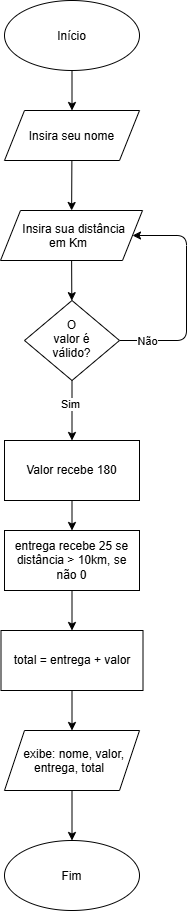

The diagram above was exported from draw.io. Its source (the exported page's mxGraphModel, read from the mxfile embedded in the PNG):
<mxGraphModel dx="2005" dy="1273" grid="1" gridSize="10" guides="1" tooltips="1" connect="1" arrows="1" fold="1" page="1" pageScale="1" pageWidth="850" pageHeight="1100" math="0" shadow="0">
  <root>
    <mxCell id="0" />
    <mxCell id="1" parent="0" />
    <mxCell id="P5-szXhhf6bS1FsBH4s0-3" edge="1" parent="1" source="P5-szXhhf6bS1FsBH4s0-1" style="edgeStyle=none;html=1;" target="P5-szXhhf6bS1FsBH4s0-2" value="">
      <mxGeometry relative="1" as="geometry" />
    </mxCell>
    <mxCell id="P5-szXhhf6bS1FsBH4s0-1" parent="1" style="ellipse;whiteSpace=wrap;html=1;shapeInside=1;" value="Início" vertex="1">
      <mxGeometry height="70" width="135" x="358" y="60" as="geometry" />
    </mxCell>
    <mxCell id="P5-szXhhf6bS1FsBH4s0-5" edge="1" parent="1" source="P5-szXhhf6bS1FsBH4s0-2" style="edgeStyle=none;html=1;" target="P5-szXhhf6bS1FsBH4s0-4" value="">
      <mxGeometry relative="1" as="geometry" />
    </mxCell>
    <mxCell id="P5-szXhhf6bS1FsBH4s0-2" parent="1" style="shape=parallelogram;perimeter=parallelogramPerimeter;whiteSpace=wrap;html=1;shapeInside=1;fixedSize=1;" value="Insira seu nome" vertex="1">
      <mxGeometry height="50" width="135" x="358" y="170" as="geometry" />
    </mxCell>
    <mxCell id="P5-szXhhf6bS1FsBH4s0-8" edge="1" parent="1" source="P5-szXhhf6bS1FsBH4s0-4" style="edgeStyle=none;html=1;" target="P5-szXhhf6bS1FsBH4s0-7" value="">
      <mxGeometry relative="1" as="geometry" />
    </mxCell>
    <mxCell id="P5-szXhhf6bS1FsBH4s0-4" parent="1" style="shape=parallelogram;perimeter=parallelogramPerimeter;whiteSpace=wrap;html=1;shapeInside=1;fixedSize=1;" value="Insira sua distância&lt;div&gt;em Km&lt;/div&gt;" vertex="1">
      <mxGeometry height="50" width="142" x="354" y="270" as="geometry" />
    </mxCell>
    <mxCell id="P5-szXhhf6bS1FsBH4s0-9" edge="1" parent="1" source="P5-szXhhf6bS1FsBH4s0-7" style="edgeStyle=none;html=1;entryX=1;entryY=0.5;entryDx=0;entryDy=0;" target="P5-szXhhf6bS1FsBH4s0-4">
      <mxGeometry relative="1" as="geometry">
        <Array as="points">
          <mxPoint x="540" y="400" />
          <mxPoint x="540" y="295" />
        </Array>
      </mxGeometry>
    </mxCell>
    <mxCell id="P5-szXhhf6bS1FsBH4s0-10" connectable="0" parent="P5-szXhhf6bS1FsBH4s0-9" style="edgeLabel;html=1;align=center;verticalAlign=middle;resizable=0;points=[];inheritText=fontFamily,fontSize,fontStyle,textOpacity,labelBorderColor,labelBorderWidth,labelBackgroundColor,defaultLabelBackgroundColor,labelPadding;fontColor=light-dark(#000000,#FF0000);" value="Não" vertex="1">
      <mxGeometry relative="1" x="-0.6903" y="3" as="geometry">
        <mxPoint x="-8" y="3" as="offset" />
      </mxGeometry>
    </mxCell>
    <mxCell id="P5-szXhhf6bS1FsBH4s0-12" edge="1" parent="1" source="P5-szXhhf6bS1FsBH4s0-7" style="edgeStyle=none;html=1;" target="P5-szXhhf6bS1FsBH4s0-11" value="">
      <mxGeometry relative="1" as="geometry" />
    </mxCell>
    <mxCell id="P5-szXhhf6bS1FsBH4s0-13" connectable="0" parent="P5-szXhhf6bS1FsBH4s0-12" style="edgeLabel;html=1;align=center;verticalAlign=middle;resizable=0;points=[];inheritText=fontFamily,fontSize,fontStyle,textOpacity,labelBorderColor,labelBorderWidth,labelBackgroundColor,defaultLabelBackgroundColor,labelPadding;fontColor=light-dark(#000000,#43FF00);" value="Sim" vertex="1">
      <mxGeometry relative="1" x="-0.2222" y="-2" as="geometry">
        <mxPoint as="offset" />
      </mxGeometry>
    </mxCell>
    <mxCell id="P5-szXhhf6bS1FsBH4s0-7" parent="1" style="rhombus;whiteSpace=wrap;html=1;shapeInside=1;" value="O valor é válido?" vertex="1">
      <mxGeometry height="80" width="95" x="378" y="360" as="geometry" />
    </mxCell>
    <mxCell id="P5-szXhhf6bS1FsBH4s0-15" edge="1" parent="1" source="P5-szXhhf6bS1FsBH4s0-11" style="edgeStyle=none;html=1;" target="P5-szXhhf6bS1FsBH4s0-14" value="">
      <mxGeometry relative="1" as="geometry" />
    </mxCell>
    <mxCell id="P5-szXhhf6bS1FsBH4s0-11" parent="1" style="whiteSpace=wrap;html=1;" value="Valor recebe 180" vertex="1">
      <mxGeometry height="60" width="135" x="358" y="500" as="geometry" />
    </mxCell>
    <mxCell id="P5-szXhhf6bS1FsBH4s0-17" edge="1" parent="1" source="P5-szXhhf6bS1FsBH4s0-14" style="edgeStyle=none;html=1;" target="P5-szXhhf6bS1FsBH4s0-16" value="">
      <mxGeometry relative="1" as="geometry" />
    </mxCell>
    <mxCell id="P5-szXhhf6bS1FsBH4s0-14" parent="1" style="whiteSpace=wrap;html=1;" value="entrega recebe 25 se distância &amp;gt; 10km, se não 0" vertex="1">
      <mxGeometry height="60" width="135" x="358" y="590" as="geometry" />
    </mxCell>
    <mxCell id="P5-szXhhf6bS1FsBH4s0-20" edge="1" parent="1" source="P5-szXhhf6bS1FsBH4s0-16" style="edgeStyle=none;html=1;" target="P5-szXhhf6bS1FsBH4s0-19" value="">
      <mxGeometry relative="1" as="geometry" />
    </mxCell>
    <mxCell id="P5-szXhhf6bS1FsBH4s0-16" parent="1" style="whiteSpace=wrap;html=1;" value="total = entrega + valor" vertex="1">
      <mxGeometry height="60" width="142" x="354.5" y="690" as="geometry" />
    </mxCell>
    <mxCell id="P5-szXhhf6bS1FsBH4s0-22" edge="1" parent="1" source="P5-szXhhf6bS1FsBH4s0-19" style="edgeStyle=none;html=1;" target="P5-szXhhf6bS1FsBH4s0-21" value="">
      <mxGeometry relative="1" as="geometry" />
    </mxCell>
    <mxCell id="P5-szXhhf6bS1FsBH4s0-19" parent="1" style="shape=parallelogram;perimeter=parallelogramPerimeter;whiteSpace=wrap;html=1;shapeInside=1;fixedSize=1;" value="exibe: nome, valor, entrega, total" vertex="1">
      <mxGeometry height="60" width="135" x="358" y="790" as="geometry" />
    </mxCell>
    <mxCell id="P5-szXhhf6bS1FsBH4s0-21" parent="1" style="ellipse;whiteSpace=wrap;html=1;shapeInside=1;" value="Fim" vertex="1">
      <mxGeometry height="70" width="135" x="358" y="900" as="geometry" />
    </mxCell>
  </root>
</mxGraphModel>